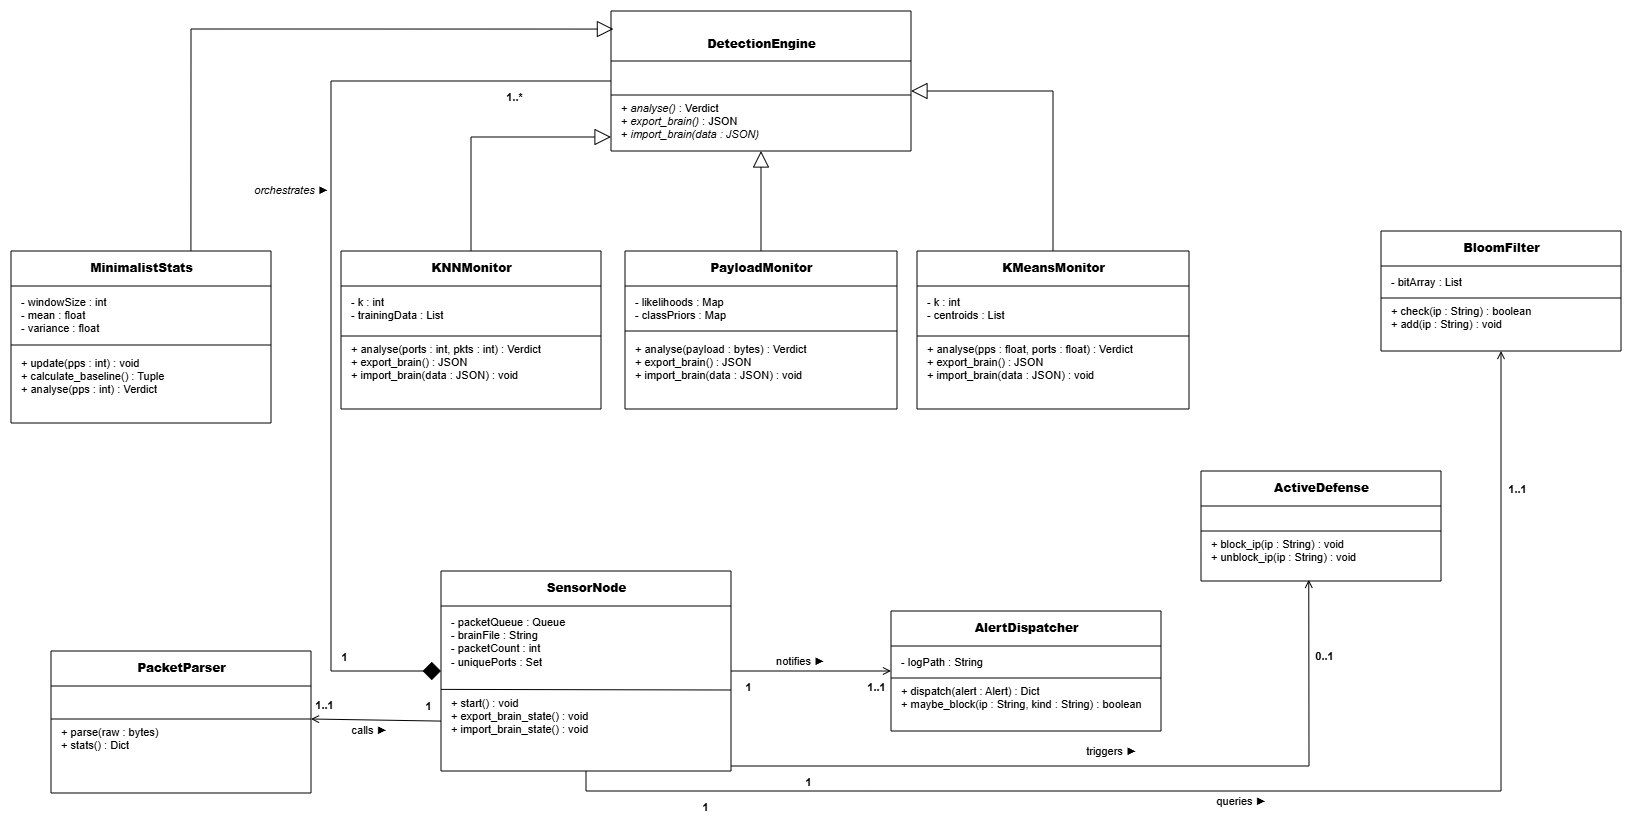

The diagram above was exported from draw.io. Its source (the exported page's mxGraphModel, read from the mxfile embedded in the PNG):
<mxGraphModel dx="3902" dy="1634" grid="1" gridSize="10" guides="1" tooltips="1" connect="1" arrows="1" fold="1" page="1" pageScale="1" pageWidth="1500" pageHeight="920" math="0" shadow="0">
  <root>
    <mxCell id="0" />
    <mxCell id="1" parent="0" />
    <mxCell id="DE" parent="1" style="swimlane;startSize=50;html=1;fillColor=#ffffff;strokeColor=#000000;fontColor=#000000;fontStyle=1;fontSize=12;align=center;collapsible=0;" value="&lt;br&gt;&lt;b&gt;DetectionEngine&lt;/b&gt;" vertex="1">
      <mxGeometry height="140" width="300" x="580" y="50" as="geometry" />
    </mxCell>
    <mxCell id="DE_methods" parent="DE" style="text;html=1;strokeColor=none;fillColor=none;align=left;verticalAlign=top;spacingLeft=8;fontColor=#000000;fontSize=11;" value="+ &lt;i&gt;analyse()&lt;/i&gt; : Verdict&lt;br&gt;+ &lt;i&gt;export_brain()&lt;/i&gt; : JSON&lt;br&gt;+ &lt;i&gt;import_brain(data : JSON)&lt;/i&gt;" vertex="1">
      <mxGeometry height="56" width="300" y="84" as="geometry" />
    </mxCell>
    <mxCell id="ZCqlzaW_31iUgk9-ZH4Q-2" edge="1" parent="DE" source="DE_methods" style="endArrow=none;html=1;rounded=0;entryX=1;entryY=0;entryDx=0;entryDy=0;exitX=0;exitY=0;exitDx=0;exitDy=0;" target="DE_methods" value="">
      <mxGeometry relative="1" as="geometry">
        <mxPoint x="10" y="84" as="sourcePoint" />
        <mxPoint x="170" y="84" as="targetPoint" />
      </mxGeometry>
    </mxCell>
    <mxCell id="ZS" parent="1" style="swimlane;startSize=35;html=1;fillColor=#ffffff;strokeColor=#000000;fontColor=#000000;fontStyle=1;fontSize=12;align=center;collapsible=0;" value="&lt;b&gt;MinimalistStats&lt;/b&gt;" vertex="1">
      <mxGeometry height="172" width="260" x="-20" y="290" as="geometry" />
    </mxCell>
    <mxCell id="ZS_attrs" parent="ZS" style="text;html=1;strokeColor=none;fillColor=none;align=left;verticalAlign=top;spacingLeft=8;fontColor=#000000;fontSize=11;" value="- windowSize : int&lt;br&gt;- mean : float&lt;br&gt;- variance : float" vertex="1">
      <mxGeometry height="56" width="260" y="38" as="geometry" />
    </mxCell>
    <mxCell id="ZS_methods" parent="ZS" style="text;html=1;strokeColor=none;fillColor=none;align=left;verticalAlign=top;spacingLeft=8;fontColor=#000000;fontSize=11;" value="+ update(pps : int) : void&lt;br&gt;+ calculate_baseline() : Tuple&lt;br&gt;+ analyse(pps : int) : Verdict" vertex="1">
      <mxGeometry height="68" width="260" y="99" as="geometry" />
    </mxCell>
    <mxCell id="kL9H-pakNHS0im1rJcBo-1" edge="1" parent="ZS" source="ZS_attrs" style="endArrow=none;html=1;rounded=0;entryX=1;entryY=1;entryDx=0;entryDy=0;exitX=0;exitY=1;exitDx=0;exitDy=0;" target="ZS_attrs" value="">
      <mxGeometry relative="1" as="geometry">
        <mxPoint x="10" y="94" as="sourcePoint" />
        <mxPoint x="170" y="94" as="targetPoint" />
      </mxGeometry>
    </mxCell>
    <mxCell id="KNN" parent="1" style="swimlane;startSize=35;html=1;fillColor=#ffffff;strokeColor=#000000;fontColor=#000000;fontStyle=1;fontSize=12;align=center;collapsible=0;" value="&lt;b&gt;KNNMonitor&lt;/b&gt;" vertex="1">
      <mxGeometry height="158" width="260" x="310" y="290" as="geometry" />
    </mxCell>
    <mxCell id="KNN_attrs" parent="KNN" style="text;html=1;strokeColor=none;fillColor=none;align=left;verticalAlign=top;spacingLeft=8;fontColor=#000000;fontSize=11;" value="- k : int&lt;br&gt;- trainingData : List" vertex="1">
      <mxGeometry height="42" width="260" y="38" as="geometry" />
    </mxCell>
    <mxCell id="KNN_methods" parent="KNN" style="text;html=1;strokeColor=none;fillColor=none;align=left;verticalAlign=top;spacingLeft=8;fontColor=#000000;fontSize=11;" value="+ analyse(ports : int, pkts : int) : Verdict&lt;br&gt;+ export_brain() : JSON&lt;br&gt;+ import_brain(data : JSON) : void" vertex="1">
      <mxGeometry height="70" width="260" y="85" as="geometry" />
    </mxCell>
    <mxCell id="kL9H-pakNHS0im1rJcBo-2" edge="1" parent="KNN" style="endArrow=none;html=1;rounded=0;entryX=1;entryY=1;entryDx=0;entryDy=0;exitX=0;exitY=1;exitDx=0;exitDy=0;" value="">
      <mxGeometry relative="1" as="geometry">
        <mxPoint y="85" as="sourcePoint" />
        <mxPoint x="260" y="85" as="targetPoint" />
      </mxGeometry>
    </mxCell>
    <mxCell id="NB" parent="1" style="swimlane;startSize=35;html=1;fillColor=#ffffff;strokeColor=#000000;fontColor=#000000;fontStyle=1;fontSize=12;align=center;collapsible=0;" value="&lt;b&gt;PayloadMonitor&lt;/b&gt;" vertex="1">
      <mxGeometry height="158" width="272" x="594" y="290" as="geometry" />
    </mxCell>
    <mxCell id="NB_attrs" parent="NB" style="text;html=1;strokeColor=none;fillColor=none;align=left;verticalAlign=top;spacingLeft=8;fontColor=#000000;fontSize=11;" value="- likelihoods : Map&lt;br&gt;- classPriors : Map" vertex="1">
      <mxGeometry height="42" width="272" y="38" as="geometry" />
    </mxCell>
    <mxCell id="NB_methods" parent="NB" style="text;html=1;strokeColor=none;fillColor=none;align=left;verticalAlign=top;spacingLeft=8;fontColor=#000000;fontSize=11;" value="+ analyse(payload : bytes) : Verdict&lt;br&gt;+ export_brain() : JSON&lt;br&gt;+ import_brain(data : JSON) : void" vertex="1">
      <mxGeometry height="70" width="272" y="85" as="geometry" />
    </mxCell>
    <mxCell id="ZCqlzaW_31iUgk9-ZH4Q-3" edge="1" parent="NB" style="endArrow=none;html=1;rounded=0;entryX=1;entryY=1;entryDx=0;entryDy=0;" target="NB_attrs" value="">
      <mxGeometry relative="1" as="geometry">
        <mxPoint y="80" as="sourcePoint" />
        <mxPoint x="266" y="80" as="targetPoint" />
      </mxGeometry>
    </mxCell>
    <mxCell id="KM" parent="1" style="swimlane;startSize=35;html=1;fillColor=#ffffff;strokeColor=#000000;fontColor=#000000;fontStyle=1;fontSize=12;align=center;collapsible=0;" value="&lt;b&gt;KMeansMonitor&lt;/b&gt;" vertex="1">
      <mxGeometry height="158" width="272" x="886" y="290" as="geometry" />
    </mxCell>
    <mxCell id="KM_attrs" parent="KM" style="text;html=1;strokeColor=none;fillColor=none;align=left;verticalAlign=top;spacingLeft=8;fontColor=#000000;fontSize=11;" value="- k : int&lt;br&gt;- centroids : List" vertex="1">
      <mxGeometry height="42" width="272" y="38" as="geometry" />
    </mxCell>
    <mxCell id="KM_methods" parent="KM" style="text;html=1;strokeColor=none;fillColor=none;align=left;verticalAlign=top;spacingLeft=8;fontColor=#000000;fontSize=11;" value="+ analyse(pps : float, ports : float) : Verdict&lt;br&gt;+ export_brain() : JSON&lt;br&gt;+ import_brain(data : JSON) : void" vertex="1">
      <mxGeometry height="70" width="272" y="85" as="geometry" />
    </mxCell>
    <mxCell id="kL9H-pakNHS0im1rJcBo-9" edge="1" parent="KM" style="endArrow=none;html=1;rounded=0;entryX=1;entryY=0;entryDx=0;entryDy=0;exitX=0;exitY=1;exitDx=0;exitDy=0;" target="KM_methods" value="">
      <mxGeometry relative="1" as="geometry">
        <mxPoint y="85" as="sourcePoint" />
        <mxPoint x="260" y="85" as="targetPoint" />
      </mxGeometry>
    </mxCell>
    <mxCell id="BL" parent="1" style="swimlane;startSize=35;html=1;fillColor=#ffffff;strokeColor=#000000;fontColor=#000000;fontStyle=1;fontSize=12;align=center;collapsible=0;" value="&lt;b&gt;BloomFilter&lt;/b&gt;" vertex="1">
      <mxGeometry height="120" width="240" x="1350" y="270" as="geometry" />
    </mxCell>
    <mxCell id="BL_attrs" parent="BL" style="text;html=1;strokeColor=none;fillColor=none;align=left;verticalAlign=top;spacingLeft=8;fontColor=#000000;fontSize=11;" value="- bitArray : List" vertex="1">
      <mxGeometry height="24" width="240" y="38" as="geometry" />
    </mxCell>
    <mxCell id="BL_methods" parent="BL" style="text;html=1;strokeColor=none;fillColor=none;align=left;verticalAlign=top;spacingLeft=8;fontColor=#000000;fontSize=11;" value="+ check(ip : String) : boolean&lt;br&gt;+ add(ip : String) : void" vertex="1">
      <mxGeometry height="48" width="240" y="67" as="geometry" />
    </mxCell>
    <mxCell id="kL9H-pakNHS0im1rJcBo-8" edge="1" parent="BL" style="endArrow=none;html=1;rounded=0;exitX=0;exitY=1;exitDx=0;exitDy=0;" value="">
      <mxGeometry relative="1" as="geometry">
        <mxPoint y="67" as="sourcePoint" />
        <mxPoint x="240" y="67" as="targetPoint" />
      </mxGeometry>
    </mxCell>
    <mxCell id="PP" parent="1" style="swimlane;startSize=35;html=1;fillColor=#ffffff;strokeColor=#000000;fontColor=#000000;fontStyle=1;fontSize=12;align=center;collapsible=0;" value="&lt;b&gt;PacketParser&lt;/b&gt;" vertex="1">
      <mxGeometry height="142" width="260" x="20" y="690" as="geometry" />
    </mxCell>
    <mxCell id="PP_methods" parent="PP" style="text;html=1;strokeColor=none;fillColor=none;align=left;verticalAlign=top;spacingLeft=8;fontColor=#000000;fontSize=11;" value="+ parse(raw : bytes)&lt;br&gt;+ stats() : Dict" vertex="1">
      <mxGeometry height="70" width="260" y="68" as="geometry" />
    </mxCell>
    <mxCell id="kL9H-pakNHS0im1rJcBo-3" edge="1" parent="PP" style="endArrow=none;html=1;rounded=0;entryX=1;entryY=1;entryDx=0;entryDy=0;exitX=0;exitY=1;exitDx=0;exitDy=0;" value="">
      <mxGeometry relative="1" as="geometry">
        <mxPoint y="68" as="sourcePoint" />
        <mxPoint x="260" y="68" as="targetPoint" />
      </mxGeometry>
    </mxCell>
    <mxCell id="SN" parent="1" style="swimlane;startSize=35;html=1;fillColor=#ffffff;strokeColor=#000000;fontColor=#000000;fontStyle=1;fontSize=12;align=center;collapsible=0;" value="&lt;b&gt;SensorNode&lt;/b&gt;" vertex="1">
      <mxGeometry height="200" width="290" x="410" y="610" as="geometry" />
    </mxCell>
    <mxCell id="SN_attrs" parent="SN" style="text;html=1;strokeColor=none;fillColor=none;align=left;verticalAlign=top;spacingLeft=8;fontColor=#000000;fontSize=11;" value="- packetQueue : Queue&lt;br&gt;- brainFile : String&lt;br&gt;- packetCount : int&lt;br&gt;- uniquePorts : Set" vertex="1">
      <mxGeometry height="72" width="290" y="38" as="geometry" />
    </mxCell>
    <mxCell id="SN_methods" parent="SN" style="text;html=1;strokeColor=none;fillColor=none;align=left;verticalAlign=top;spacingLeft=8;fontColor=#000000;fontSize=11;" value="+ start() : void&lt;br&gt;+ export_brain_state() : void&lt;br&gt;+ import_brain_state() : void" vertex="1">
      <mxGeometry height="76" width="290" y="119" as="geometry" />
    </mxCell>
    <mxCell id="kL9H-pakNHS0im1rJcBo-5" edge="1" parent="SN" style="endArrow=none;html=1;rounded=0;entryX=1;entryY=0;entryDx=0;entryDy=0;exitX=0;exitY=1;exitDx=0;exitDy=0;" target="SN_methods" value="">
      <mxGeometry relative="1" as="geometry">
        <mxPoint y="118.38999999999999" as="sourcePoint" />
        <mxPoint x="260" y="118.38999999999999" as="targetPoint" />
      </mxGeometry>
    </mxCell>
    <mxCell id="AD" parent="1" style="swimlane;startSize=35;html=1;fillColor=#ffffff;strokeColor=#000000;fontColor=#000000;fontStyle=1;fontSize=12;align=center;collapsible=0;" value="&lt;b&gt;AlertDispatcher&lt;/b&gt;" vertex="1">
      <mxGeometry height="120" width="270" x="860" y="650" as="geometry" />
    </mxCell>
    <mxCell id="AD_attrs" parent="AD" style="text;html=1;strokeColor=none;fillColor=none;align=left;verticalAlign=top;spacingLeft=8;fontColor=#000000;fontSize=11;" value="- logPath : String" vertex="1">
      <mxGeometry height="24" width="270" y="38" as="geometry" />
    </mxCell>
    <mxCell id="AD_methods" parent="AD" style="text;html=1;strokeColor=none;fillColor=none;align=left;verticalAlign=top;spacingLeft=8;fontColor=#000000;fontSize=11;" value="+ dispatch(alert : Alert) : Dict&lt;br&gt;+ maybe_block(ip : String, kind : String) : boolean" vertex="1">
      <mxGeometry height="50" width="270" y="67" as="geometry" />
    </mxCell>
    <mxCell id="kL9H-pakNHS0im1rJcBo-6" edge="1" parent="AD" style="endArrow=none;html=1;rounded=0;entryX=1;entryY=0;entryDx=0;entryDy=0;exitX=0;exitY=1;exitDx=0;exitDy=0;" target="AD_methods" value="">
      <mxGeometry relative="1" as="geometry">
        <mxPoint y="67" as="sourcePoint" />
        <mxPoint x="260" y="67" as="targetPoint" />
      </mxGeometry>
    </mxCell>
    <mxCell id="ACT" parent="1" style="swimlane;startSize=35;html=1;fillColor=#ffffff;strokeColor=#000000;fontColor=#000000;fontStyle=1;fontSize=12;align=center;collapsible=0;" value="&lt;b&gt;ActiveDefense&lt;/b&gt;" vertex="1">
      <mxGeometry height="110" width="240" x="1170" y="510" as="geometry" />
    </mxCell>
    <mxCell id="ACT_methods" parent="ACT" style="text;html=1;strokeColor=none;fillColor=none;align=left;verticalAlign=top;spacingLeft=8;fontColor=#000000;fontSize=11;" value="+ block_ip(ip : String) : void&lt;br&gt;+ unblock_ip(ip : String) : void" vertex="1">
      <mxGeometry height="50" width="240" y="60" as="geometry" />
    </mxCell>
    <mxCell id="kL9H-pakNHS0im1rJcBo-7" edge="1" parent="ACT" style="endArrow=none;html=1;rounded=0;" value="">
      <mxGeometry relative="1" as="geometry">
        <mxPoint y="60" as="sourcePoint" />
        <mxPoint x="240" y="60" as="targetPoint" />
      </mxGeometry>
    </mxCell>
    <mxCell id="r_ZS_DE" edge="1" parent="1" source="ZS" style="endArrow=block;endFill=0;endSize=14;strokeColor=#000000;html=1;entryX=0.008;entryY=0.129;entryDx=0;entryDy=0;entryPerimeter=0;rounded=0;curved=0;exitX=0.692;exitY=0;exitDx=0;exitDy=0;exitPerimeter=0;" target="DE">
      <mxGeometry relative="1" as="geometry">
        <Array as="points">
          <mxPoint x="160" y="68" />
        </Array>
        <mxPoint x="170" y="280" as="sourcePoint" />
      </mxGeometry>
    </mxCell>
    <mxCell id="r_KNN_DE" edge="1" parent="1" source="KNN" style="endArrow=block;endFill=0;endSize=14;strokeColor=#000000;html=1;entryX=0;entryY=0.75;entryDx=0;entryDy=0;rounded=0;curved=0;" target="DE_methods">
      <mxGeometry relative="1" as="geometry">
        <Array as="points">
          <mxPoint x="440" y="240" />
          <mxPoint x="440" y="176" />
        </Array>
        <mxPoint x="650" y="190" as="targetPoint" />
      </mxGeometry>
    </mxCell>
    <mxCell id="r_NB_DE" edge="1" parent="1" source="NB" style="endArrow=block;endFill=0;endSize=14;strokeColor=#000000;html=1;edgeStyle=orthogonalEdgeStyle;exitX=0.5;exitY=0;exitDx=0;exitDy=0;entryX=0.5;entryY=1;entryDx=0;entryDy=0;" target="DE">
      <mxGeometry relative="1" as="geometry">
        <Array as="points">
          <mxPoint x="730" y="262" />
        </Array>
      </mxGeometry>
    </mxCell>
    <mxCell id="r_KM_DE" edge="1" parent="1" source="KM" style="endArrow=block;endFill=0;endSize=14;strokeColor=#000000;html=1;exitX=0.5;exitY=0;exitDx=0;exitDy=0;entryX=1;entryY=1;entryDx=0;entryDy=0;rounded=0;curved=0;">
      <mxGeometry relative="1" as="geometry">
        <Array as="points">
          <mxPoint x="1022" y="130" />
        </Array>
        <mxPoint x="1022" y="230" as="sourcePoint" />
        <mxPoint x="880" y="130" as="targetPoint" />
      </mxGeometry>
    </mxCell>
    <mxCell id="r_SN_DE" edge="1" parent="1" source="SN" style="startArrow=diamond;startFill=1;startSize=16;endArrow=none;strokeColor=#000000;html=1;edgeStyle=orthogonalEdgeStyle;exitX=0;exitY=0.5;exitDx=0;exitDy=0;entryX=0;entryY=0.5;entryDx=0;entryDy=0;labelBackgroundColor=#ffffff;fontSize=11;fontStyle=2;rounded=0;curved=0;" target="DE" value="orchestrates ►">
      <mxGeometry relative="1" x="0.2043" y="40" as="geometry">
        <mxPoint y="-1" as="offset" />
        <Array as="points">
          <mxPoint x="300" y="710" />
          <mxPoint x="300" y="120" />
        </Array>
      </mxGeometry>
    </mxCell>
    <mxCell id="r_SN_DE_src" connectable="0" parent="r_SN_DE" style="edgeLabel;html=1;align=center;verticalAlign=middle;resizable=0;points=[];fontSize=11;fontStyle=1;labelBackgroundColor=none;" value="1" vertex="1">
      <mxGeometry relative="1" x="-0.8" y="-15" as="geometry">
        <mxPoint as="offset" />
      </mxGeometry>
    </mxCell>
    <mxCell id="r_SN_DE_tgt" connectable="0" parent="r_SN_DE" style="edgeLabel;html=1;align=center;verticalAlign=middle;resizable=0;points=[];fontSize=11;fontStyle=1;labelBackgroundColor=none;" value="1..*" vertex="1">
      <mxGeometry relative="1" x="0.8" y="-15" as="geometry">
        <mxPoint as="offset" />
      </mxGeometry>
    </mxCell>
    <mxCell id="r_SN_PP" edge="1" parent="1" style="endArrow=open;endFill=0;strokeColor=#000000;html=1;exitX=0;exitY=0;exitDx=0;exitDy=0;entryX=1;entryY=0;entryDx=0;entryDy=0;labelBackgroundColor=#ffffff;fontSize=11;" target="PP_methods" value="calls ►">
      <mxGeometry relative="1" x="0.0742" y="11" as="geometry">
        <mxPoint x="-1" as="offset" />
        <mxPoint x="410" y="760.09" as="sourcePoint" />
        <mxPoint x="290" y="761.09" as="targetPoint" />
      </mxGeometry>
    </mxCell>
    <mxCell id="r_SN_PP_src" connectable="0" parent="r_SN_PP" style="edgeLabel;html=1;align=center;verticalAlign=middle;resizable=0;points=[];fontSize=11;fontStyle=1;labelBackgroundColor=none;" value="1" vertex="1">
      <mxGeometry relative="1" x="-0.8" y="-15" as="geometry">
        <mxPoint as="offset" />
      </mxGeometry>
    </mxCell>
    <mxCell id="r_SN_PP_tgt" connectable="0" parent="r_SN_PP" style="edgeLabel;html=1;align=center;verticalAlign=middle;resizable=0;points=[];fontSize=11;fontStyle=1;labelBackgroundColor=none;" value="1..1" vertex="1">
      <mxGeometry relative="1" x="0.8" y="-15" as="geometry">
        <mxPoint as="offset" />
      </mxGeometry>
    </mxCell>
    <mxCell id="r_SN_AD" edge="1" parent="1" source="SN" style="endArrow=open;endFill=0;strokeColor=#000000;html=1;edgeStyle=orthogonalEdgeStyle;exitX=1;exitY=0.5;exitDx=0;exitDy=0;entryX=0;entryY=0.5;entryDx=0;entryDy=0;labelBackgroundColor=#ffffff;fontSize=11;" target="AD" value="notifies ►">
      <mxGeometry relative="1" x="-0.125" y="10" as="geometry">
        <mxPoint x="-1" as="offset" />
      </mxGeometry>
    </mxCell>
    <mxCell id="r_SN_AD_src" connectable="0" parent="r_SN_AD" style="edgeLabel;html=1;align=center;verticalAlign=middle;resizable=0;points=[];fontSize=11;fontStyle=1;labelBackgroundColor=none;" value="1" vertex="1">
      <mxGeometry relative="1" x="-0.8" y="-15" as="geometry">
        <mxPoint as="offset" />
      </mxGeometry>
    </mxCell>
    <mxCell id="r_SN_AD_tgt" connectable="0" parent="r_SN_AD" style="edgeLabel;html=1;align=center;verticalAlign=middle;resizable=0;points=[];fontSize=11;fontStyle=1;labelBackgroundColor=none;" value="1..1" vertex="1">
      <mxGeometry relative="1" x="0.8" y="-15" as="geometry">
        <mxPoint as="offset" />
      </mxGeometry>
    </mxCell>
    <mxCell id="r_SN_BL" edge="1" parent="1" source="SN" style="endArrow=open;endFill=0;strokeColor=#000000;html=1;edgeStyle=orthogonalEdgeStyle;exitX=0.5;exitY=1;exitDx=0;exitDy=0;entryX=0.5;entryY=1;entryDx=0;entryDy=0;labelBackgroundColor=#ffffff;fontSize=11;rounded=0;curved=0;" target="BL" value="queries ►">
      <mxGeometry relative="1" x="-0.0182" y="-10" as="geometry">
        <mxPoint x="1" as="offset" />
        <Array as="points">
          <mxPoint x="555" y="830" />
          <mxPoint x="1470" y="830" />
        </Array>
      </mxGeometry>
    </mxCell>
    <mxCell id="r_SN_BL_src" connectable="0" parent="r_SN_BL" style="edgeLabel;html=1;align=center;verticalAlign=middle;resizable=0;points=[];fontSize=11;fontStyle=1;labelBackgroundColor=none;" value="1" vertex="1">
      <mxGeometry relative="1" x="-0.8" y="-15" as="geometry">
        <mxPoint as="offset" />
      </mxGeometry>
    </mxCell>
    <mxCell id="r_SN_BL_tgt" connectable="0" parent="r_SN_BL" style="edgeLabel;html=1;align=center;verticalAlign=middle;resizable=0;points=[];fontSize=11;fontStyle=1;labelBackgroundColor=none;" value="1..1" vertex="1">
      <mxGeometry relative="1" x="0.8" y="-15" as="geometry">
        <mxPoint as="offset" />
      </mxGeometry>
    </mxCell>
    <mxCell id="r_SN_ACT" edge="1" parent="1" source="SN_methods" style="endArrow=open;endFill=0;strokeColor=#000000;html=1;exitX=1;exitY=1;exitDx=0;exitDy=0;labelBackgroundColor=#ffffff;fontSize=11;entryX=0.449;entryY=0.977;entryDx=0;entryDy=0;entryPerimeter=0;rounded=0;curved=0;" target="ACT_methods" value="triggers ►">
      <mxGeometry relative="1" x="-0.007" y="15" as="geometry">
        <mxPoint as="offset" />
        <Array as="points">
          <mxPoint x="1278" y="805" />
        </Array>
        <mxPoint x="1270" y="730" as="targetPoint" />
      </mxGeometry>
    </mxCell>
    <mxCell id="r_SN_ACT_src" connectable="0" parent="r_SN_ACT" style="edgeLabel;html=1;align=center;verticalAlign=middle;resizable=0;points=[];fontSize=11;fontStyle=1;labelBackgroundColor=none;" value="1" vertex="1">
      <mxGeometry relative="1" x="-0.8" y="-15" as="geometry">
        <mxPoint as="offset" />
      </mxGeometry>
    </mxCell>
    <mxCell id="r_SN_ACT_tgt" connectable="0" parent="r_SN_ACT" style="edgeLabel;html=1;align=center;verticalAlign=middle;resizable=0;points=[];fontSize=11;fontStyle=1;labelBackgroundColor=none;" value="0..1" vertex="1">
      <mxGeometry relative="1" x="0.8" y="-15" as="geometry">
        <mxPoint as="offset" />
      </mxGeometry>
    </mxCell>
  </root>
</mxGraphModel>